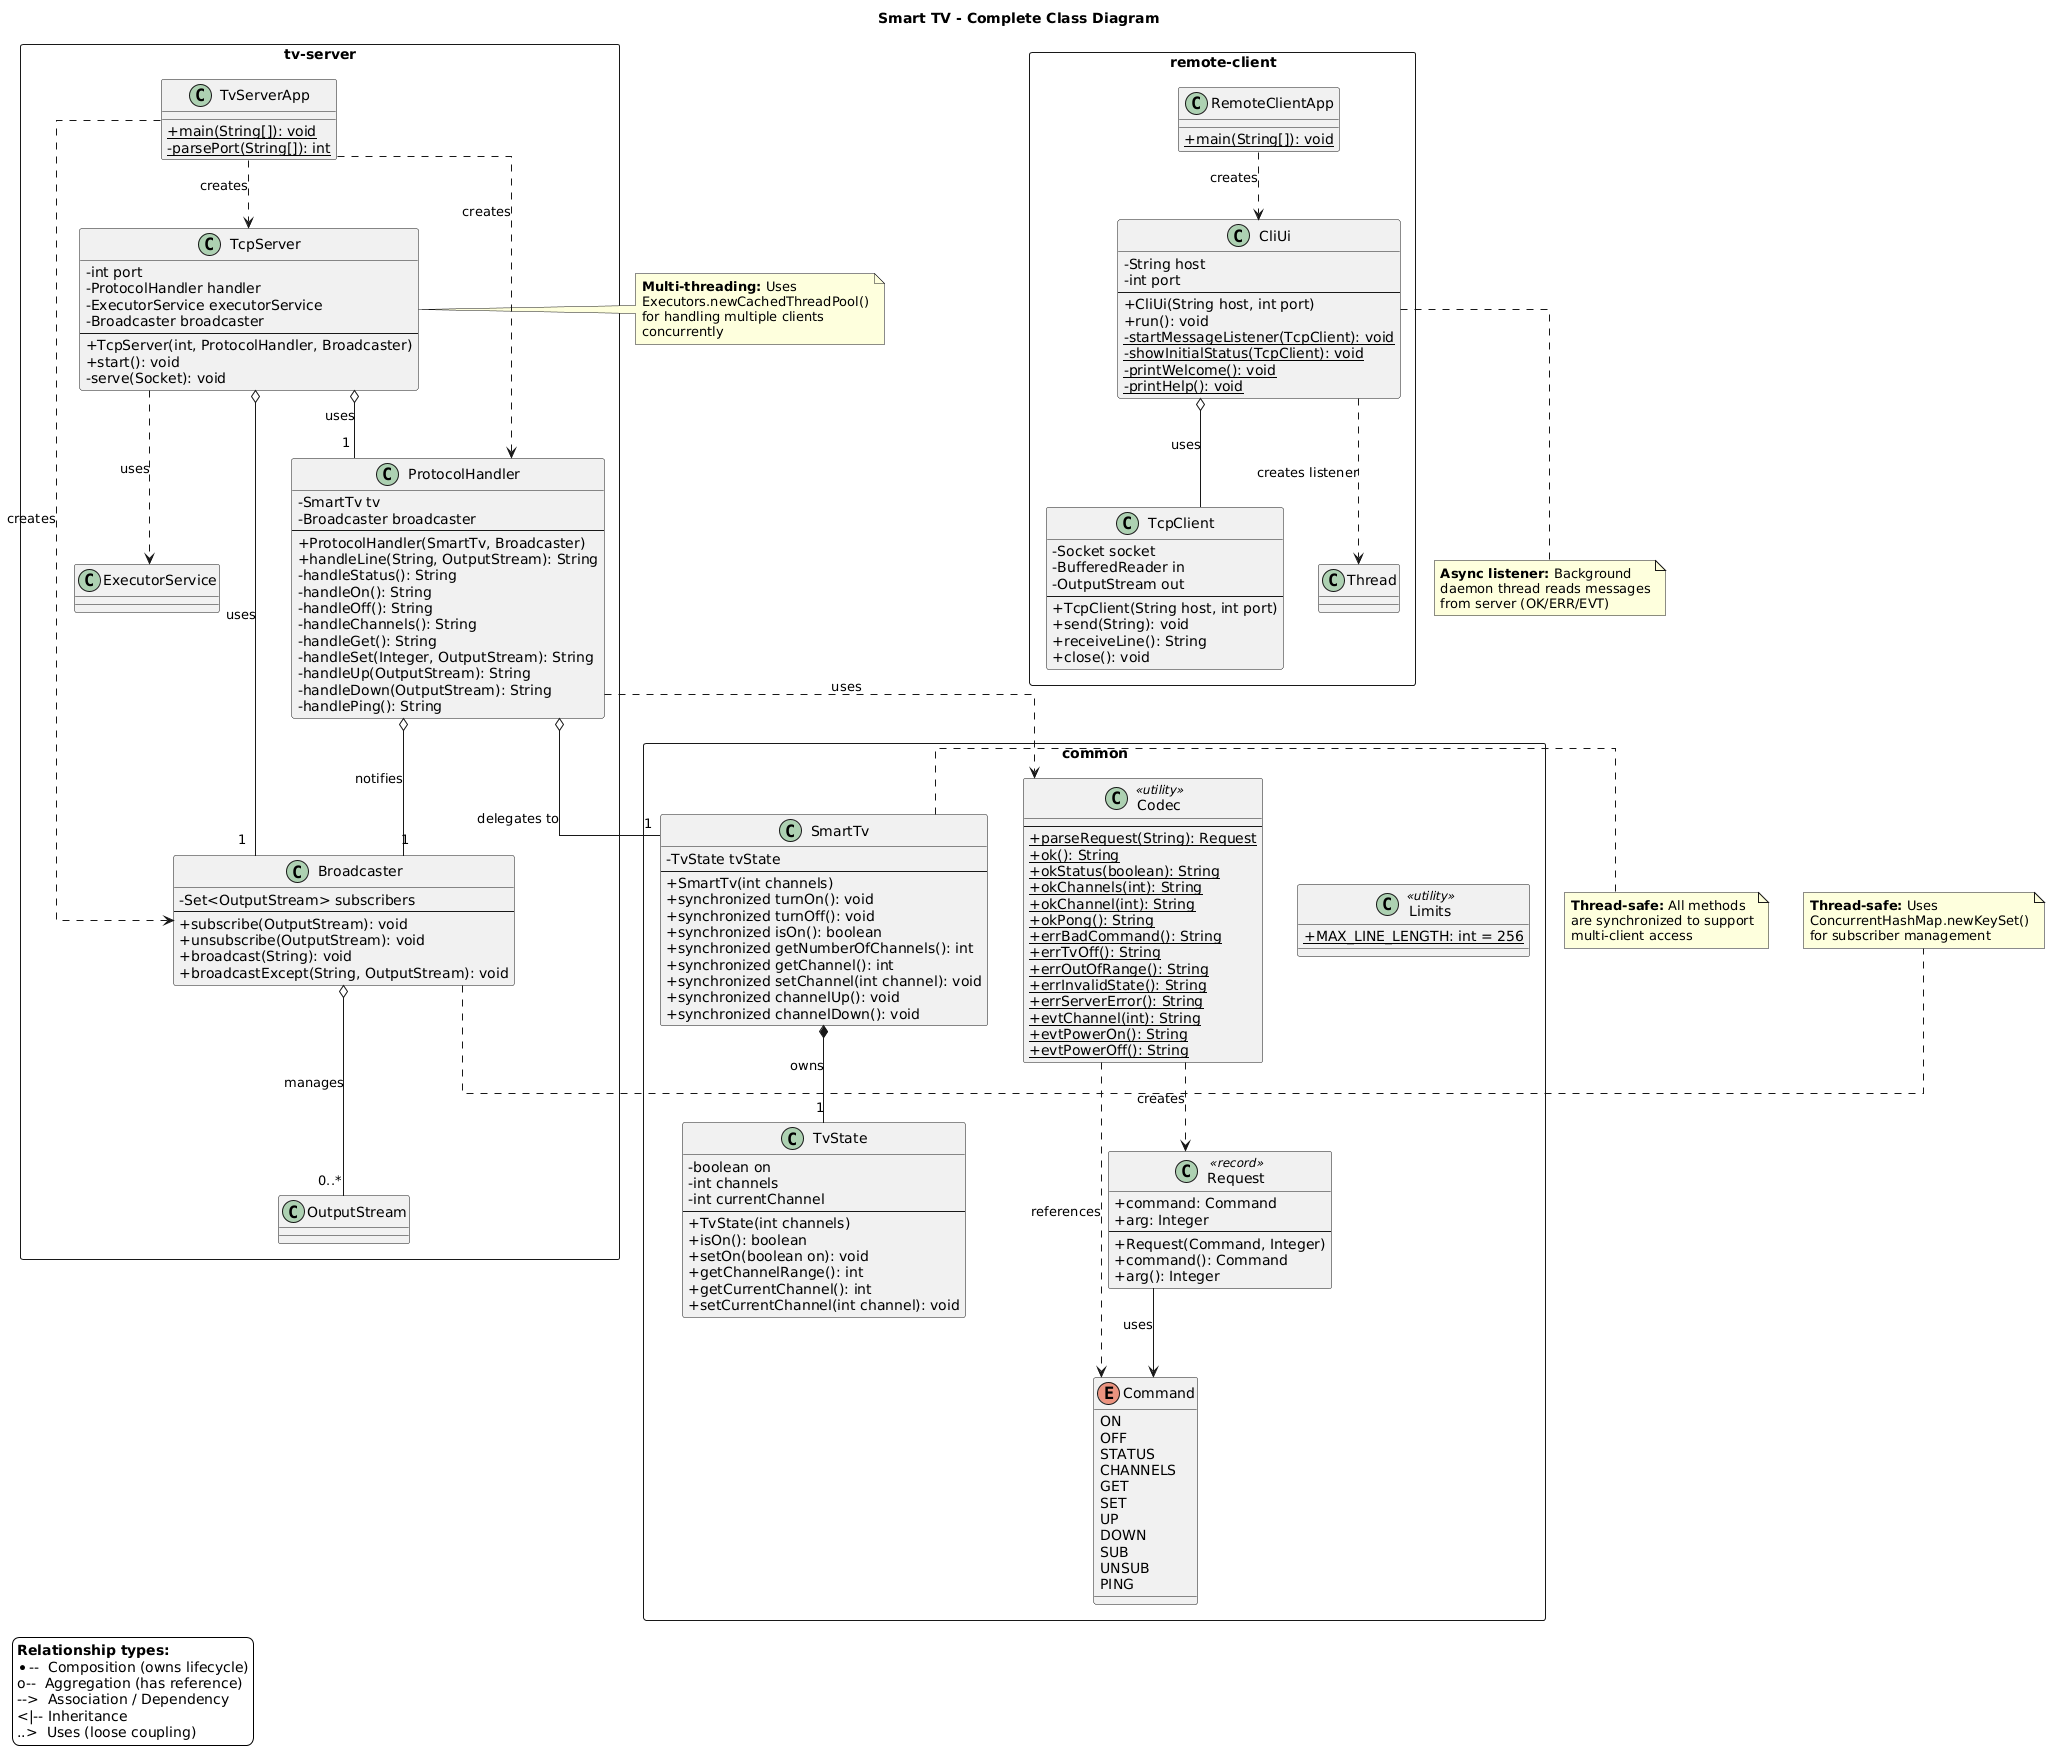

The diagram above was rendered by PlantUML. Its source (embedded in the PNG):
@startuml
skinparam classAttributeIconSize 0
skinparam linetype ortho
skinparam backgroundColor #FFFFFF
skinparam shadowing false

title Smart TV - Complete Class Diagram

legend left
  **Relationship types:**
  *--  Composition (owns lifecycle)
  o--  Aggregation (has reference)
  -->  Association / Dependency
  <|-- Inheritance
  ..>  Uses (loose coupling)
endlegend

package "common" <<Rectangle>> {

  class TvState {
    - boolean on
    - int channels
    - int currentChannel
    --
    + TvState(int channels)
    + isOn(): boolean
    + setOn(boolean on): void
    + getChannelRange(): int
    + getCurrentChannel(): int
    + setCurrentChannel(int channel): void
  }

  class SmartTv {
    - TvState tvState
    --
    + SmartTv(int channels)
    + synchronized turnOn(): void
    + synchronized turnOff(): void
    + synchronized isOn(): boolean
    + synchronized getNumberOfChannels(): int
    + synchronized getChannel(): int
    + synchronized setChannel(int channel): void
    + synchronized channelUp(): void
    + synchronized channelDown(): void
  }

  enum Command {
    ON
    OFF
    STATUS
    CHANNELS
    GET
    SET
    UP
    DOWN
    SUB
    UNSUB
    PING
  }

  class Request <<record>> {
    + command: Command
    + arg: Integer
    --
    + Request(Command, Integer)
    + command(): Command
    + arg(): Integer
  }

  class Codec <<utility>> {
    --
    + {static} parseRequest(String): Request
    + {static} ok(): String
    + {static} okStatus(boolean): String
    + {static} okChannels(int): String
    + {static} okChannel(int): String
    + {static} okPong(): String
    + {static} errBadCommand(): String
    + {static} errTvOff(): String
    + {static} errOutOfRange(): String
    + {static} errInvalidState(): String
    + {static} errServerError(): String
    + {static} evtChannel(int): String
    + {static} evtPowerOn(): String
    + {static} evtPowerOff(): String
  }

  class Limits <<utility>> {
    + {static} MAX_LINE_LENGTH: int = 256
  }

  SmartTv *-- "1" TvState : owns
  Request --> Command : uses
  Codec ..> Request : creates
  Codec ..> Command : references
}

package "tv-server" <<Rectangle>> {

  class TvServerApp {
    + {static} main(String[]): void
    - {static} parsePort(String[]): int
  }

  class TcpServer {
    - int port
    - ProtocolHandler handler
    - ExecutorService executorService
    - Broadcaster broadcaster
    --
    + TcpServer(int, ProtocolHandler, Broadcaster)
    + start(): void
    - serve(Socket): void
  }

  class ProtocolHandler {
    - SmartTv tv
    - Broadcaster broadcaster
    --
    + ProtocolHandler(SmartTv, Broadcaster)
    + handleLine(String, OutputStream): String
    - handleStatus(): String
    - handleOn(): String
    - handleOff(): String
    - handleChannels(): String
    - handleGet(): String
    - handleSet(Integer, OutputStream): String
    - handleUp(OutputStream): String
    - handleDown(OutputStream): String
    - handlePing(): String
  }

  class Broadcaster {
    - Set<OutputStream> subscribers
    --
    + subscribe(OutputStream): void
    + unsubscribe(OutputStream): void
    + broadcast(String): void
    + broadcastExcept(String, OutputStream): void
  }

  TvServerApp ..> TcpServer : creates
  TvServerApp ..> ProtocolHandler : creates
  TvServerApp ..> Broadcaster : creates
  TcpServer o-- "1" ProtocolHandler : uses
  TcpServer o-- "1" Broadcaster : uses
  TcpServer ..> "ExecutorService" : uses
  ProtocolHandler o-- "1" SmartTv : delegates to
  ProtocolHandler o-- "1" Broadcaster : notifies
  ProtocolHandler ..> Codec : uses
  Broadcaster o-- "0..*" OutputStream : manages
}

package "remote-client" <<Rectangle>> {

  class RemoteClientApp {
    + {static} main(String[]): void
  }

  class TcpClient {
    - Socket socket
    - BufferedReader in
    - OutputStream out
    --
    + TcpClient(String host, int port)
    + send(String): void
    + receiveLine(): String
    + close(): void
  }

  class CliUi {
    - String host
    - int port
    --
    + CliUi(String host, int port)
    + run(): void
    - {static} startMessageListener(TcpClient): void
    - {static} showInitialStatus(TcpClient): void
    - {static} printWelcome(): void
    - {static} printHelp(): void
  }

  RemoteClientApp ..> CliUi : creates
  CliUi o-- TcpClient : uses
  CliUi ..> Thread : creates listener
}

note right of SmartTv
  **Thread-safe:** All methods
  are synchronized to support
  multi-client access
end note

note right of Broadcaster
  **Thread-safe:** Uses
  ConcurrentHashMap.newKeySet()
  for subscriber management
end note

note right of TcpServer
  **Multi-threading:** Uses
  Executors.newCachedThreadPool()
  for handling multiple clients
  concurrently
end note

note bottom of CliUi
  **Async listener:** Background
  daemon thread reads messages
  from server (OK/ERR/EVT)
end note
@enduml